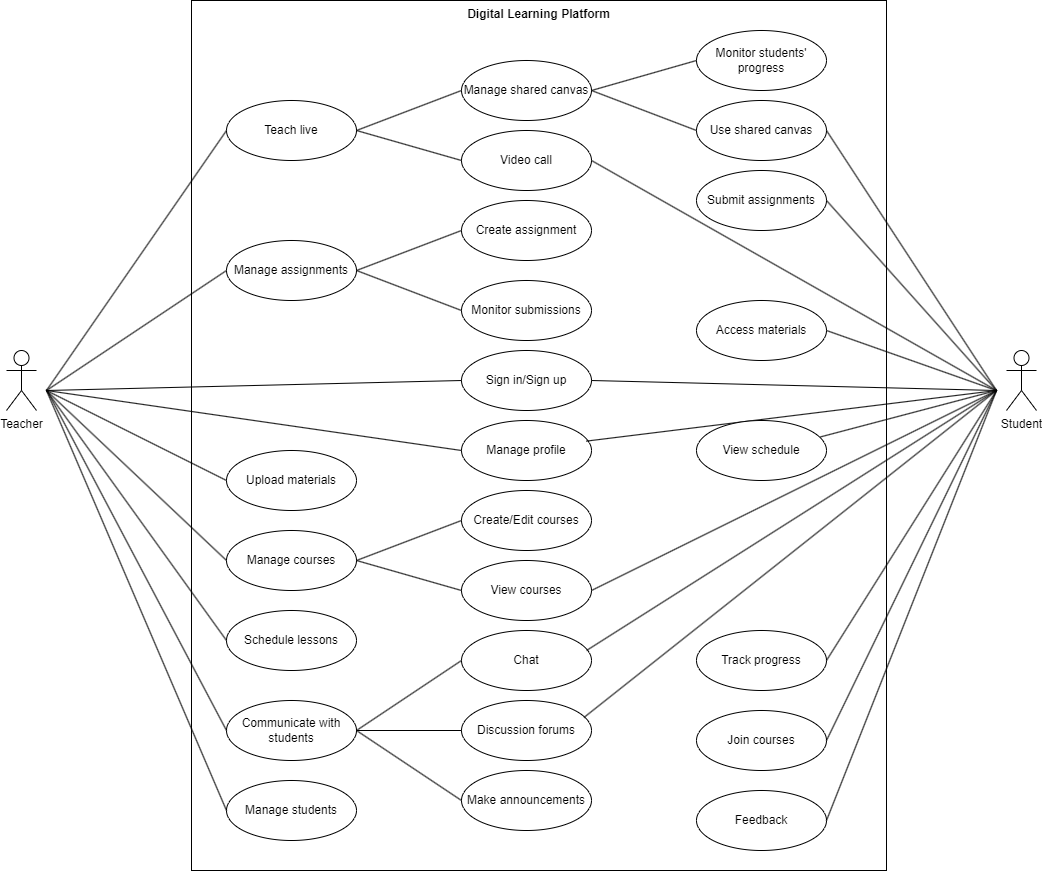

The diagram above was exported from draw.io. Its source (the exported page's mxGraphModel, read from the mxfile embedded in the PNG):
<mxGraphModel dx="2071" dy="759" grid="1" gridSize="10" guides="1" tooltips="1" connect="1" arrows="1" fold="1" page="1" pageScale="1" pageWidth="850" pageHeight="1100" math="0" shadow="0">
  <root>
    <mxCell id="0" />
    <mxCell id="1" parent="0" />
    <mxCell id="1dKXf0OXhqiQqyTb5njl-1" value="Digital Learning Platform" style="shape=rect;html=1;verticalAlign=top;fontStyle=1;whiteSpace=wrap;align=center;" parent="1" vertex="1">
      <mxGeometry x="115" y="60" width="695" height="870" as="geometry" />
    </mxCell>
    <mxCell id="1dKXf0OXhqiQqyTb5njl-2" value="Teacher" style="shape=umlActor;html=1;verticalLabelPosition=bottom;verticalAlign=top;align=center;" parent="1" vertex="1">
      <mxGeometry x="-70" y="410" width="30" height="60" as="geometry" />
    </mxCell>
    <mxCell id="1dKXf0OXhqiQqyTb5njl-3" value="Student" style="shape=umlActor;html=1;verticalLabelPosition=bottom;verticalAlign=top;align=center;" parent="1" vertex="1">
      <mxGeometry x="930" y="410" width="30" height="60" as="geometry" />
    </mxCell>
    <mxCell id="1dKXf0OXhqiQqyTb5njl-4" value="Teach live" style="ellipse;whiteSpace=wrap;html=1;" parent="1" vertex="1">
      <mxGeometry x="150" y="160" width="130" height="60" as="geometry" />
    </mxCell>
    <mxCell id="1dKXf0OXhqiQqyTb5njl-5" value="Schedule lessons" style="ellipse;whiteSpace=wrap;html=1;" parent="1" vertex="1">
      <mxGeometry x="150" y="670" width="130" height="60" as="geometry" />
    </mxCell>
    <mxCell id="1dKXf0OXhqiQqyTb5njl-6" value="Manage students" style="ellipse;whiteSpace=wrap;html=1;" parent="1" vertex="1">
      <mxGeometry x="150" y="840" width="130" height="60" as="geometry" />
    </mxCell>
    <mxCell id="1dKXf0OXhqiQqyTb5njl-7" value="Manage assignments" style="ellipse;whiteSpace=wrap;html=1;" parent="1" vertex="1">
      <mxGeometry x="150" y="300" width="130" height="60" as="geometry" />
    </mxCell>
    <mxCell id="1dKXf0OXhqiQqyTb5njl-8" value="Manage courses" style="ellipse;whiteSpace=wrap;html=1;" parent="1" vertex="1">
      <mxGeometry x="150" y="590" width="130" height="60" as="geometry" />
    </mxCell>
    <mxCell id="1dKXf0OXhqiQqyTb5njl-9" value="Communicate with students" style="ellipse;whiteSpace=wrap;html=1;" parent="1" vertex="1">
      <mxGeometry x="150" y="760" width="130" height="60" as="geometry" />
    </mxCell>
    <mxCell id="1dKXf0OXhqiQqyTb5njl-10" value="Feedback" style="ellipse;whiteSpace=wrap;html=1;" parent="1" vertex="1">
      <mxGeometry x="620" y="850" width="130" height="60" as="geometry" />
    </mxCell>
    <mxCell id="1dKXf0OXhqiQqyTb5njl-13" value="Video call" style="ellipse;whiteSpace=wrap;html=1;" parent="1" vertex="1">
      <mxGeometry x="385" y="190" width="130" height="60" as="geometry" />
    </mxCell>
    <mxCell id="1dKXf0OXhqiQqyTb5njl-14" value="Manage shared canvas" style="ellipse;whiteSpace=wrap;html=1;" parent="1" vertex="1">
      <mxGeometry x="385" y="120" width="130" height="60" as="geometry" />
    </mxCell>
    <mxCell id="1dKXf0OXhqiQqyTb5njl-15" value="" style="edgeStyle=none;html=1;endArrow=none;verticalAlign=bottom;rounded=0;entryX=0;entryY=0.5;entryDx=0;entryDy=0;exitX=1;exitY=0.5;exitDx=0;exitDy=0;" parent="1" source="1dKXf0OXhqiQqyTb5njl-4" target="1dKXf0OXhqiQqyTb5njl-13" edge="1">
      <mxGeometry width="160" relative="1" as="geometry">
        <mxPoint x="265" y="260" as="sourcePoint" />
        <mxPoint x="425" y="260" as="targetPoint" />
      </mxGeometry>
    </mxCell>
    <mxCell id="1dKXf0OXhqiQqyTb5njl-16" value="" style="edgeStyle=none;html=1;endArrow=none;verticalAlign=bottom;rounded=0;exitX=1;exitY=0.5;exitDx=0;exitDy=0;entryX=0;entryY=0.5;entryDx=0;entryDy=0;" parent="1" source="1dKXf0OXhqiQqyTb5njl-4" target="1dKXf0OXhqiQqyTb5njl-14" edge="1">
      <mxGeometry width="160" relative="1" as="geometry">
        <mxPoint x="340" y="420" as="sourcePoint" />
        <mxPoint x="500" y="420" as="targetPoint" />
      </mxGeometry>
    </mxCell>
    <mxCell id="1dKXf0OXhqiQqyTb5njl-17" value="Use shared canvas" style="ellipse;whiteSpace=wrap;html=1;" parent="1" vertex="1">
      <mxGeometry x="620" y="160" width="130" height="60" as="geometry" />
    </mxCell>
    <mxCell id="1dKXf0OXhqiQqyTb5njl-18" value="Monitor students' progress" style="ellipse;whiteSpace=wrap;html=1;" parent="1" vertex="1">
      <mxGeometry x="620" y="90" width="130" height="60" as="geometry" />
    </mxCell>
    <mxCell id="1dKXf0OXhqiQqyTb5njl-19" value="" style="edgeStyle=none;html=1;endArrow=none;verticalAlign=bottom;rounded=0;entryX=0;entryY=0.5;entryDx=0;entryDy=0;exitX=1;exitY=0.5;exitDx=0;exitDy=0;" parent="1" source="1dKXf0OXhqiQqyTb5njl-14" target="1dKXf0OXhqiQqyTb5njl-18" edge="1">
      <mxGeometry width="160" relative="1" as="geometry">
        <mxPoint x="515" y="319.5" as="sourcePoint" />
        <mxPoint x="675" y="319.5" as="targetPoint" />
      </mxGeometry>
    </mxCell>
    <mxCell id="1dKXf0OXhqiQqyTb5njl-20" value="" style="edgeStyle=none;html=1;endArrow=none;verticalAlign=bottom;rounded=0;entryX=0;entryY=0.5;entryDx=0;entryDy=0;exitX=1;exitY=0.5;exitDx=0;exitDy=0;" parent="1" source="1dKXf0OXhqiQqyTb5njl-14" target="1dKXf0OXhqiQqyTb5njl-17" edge="1">
      <mxGeometry width="160" relative="1" as="geometry">
        <mxPoint x="515" y="319.5" as="sourcePoint" />
        <mxPoint x="675" y="319.5" as="targetPoint" />
      </mxGeometry>
    </mxCell>
    <mxCell id="1dKXf0OXhqiQqyTb5njl-21" value="" style="edgeStyle=none;html=1;endArrow=none;verticalAlign=bottom;rounded=0;entryX=0;entryY=0.5;entryDx=0;entryDy=0;" parent="1" target="1dKXf0OXhqiQqyTb5njl-4" edge="1">
      <mxGeometry width="160" relative="1" as="geometry">
        <mxPoint x="-30" y="450" as="sourcePoint" />
        <mxPoint x="200" y="449" as="targetPoint" />
      </mxGeometry>
    </mxCell>
    <mxCell id="1dKXf0OXhqiQqyTb5njl-22" value="" style="edgeStyle=none;html=1;endArrow=none;verticalAlign=bottom;rounded=0;entryX=0;entryY=0.5;entryDx=0;entryDy=0;" parent="1" target="1dKXf0OXhqiQqyTb5njl-5" edge="1">
      <mxGeometry width="160" relative="1" as="geometry">
        <mxPoint x="-30" y="450" as="sourcePoint" />
        <mxPoint x="200" y="449" as="targetPoint" />
      </mxGeometry>
    </mxCell>
    <mxCell id="1dKXf0OXhqiQqyTb5njl-23" value="" style="edgeStyle=none;html=1;endArrow=none;verticalAlign=bottom;rounded=0;entryX=0;entryY=0.5;entryDx=0;entryDy=0;" parent="1" target="1dKXf0OXhqiQqyTb5njl-6" edge="1">
      <mxGeometry width="160" relative="1" as="geometry">
        <mxPoint x="-30" y="450" as="sourcePoint" />
        <mxPoint x="200" y="449" as="targetPoint" />
      </mxGeometry>
    </mxCell>
    <mxCell id="1dKXf0OXhqiQqyTb5njl-24" value="" style="edgeStyle=none;html=1;endArrow=none;verticalAlign=bottom;rounded=0;entryX=0;entryY=0.5;entryDx=0;entryDy=0;" parent="1" target="1dKXf0OXhqiQqyTb5njl-7" edge="1">
      <mxGeometry width="160" relative="1" as="geometry">
        <mxPoint x="-30" y="450" as="sourcePoint" />
        <mxPoint x="200" y="450" as="targetPoint" />
      </mxGeometry>
    </mxCell>
    <mxCell id="1dKXf0OXhqiQqyTb5njl-26" value="" style="edgeStyle=none;html=1;endArrow=none;verticalAlign=bottom;rounded=0;entryX=0;entryY=0.5;entryDx=0;entryDy=0;" parent="1" target="1dKXf0OXhqiQqyTb5njl-8" edge="1">
      <mxGeometry width="160" relative="1" as="geometry">
        <mxPoint x="-30" y="450" as="sourcePoint" />
        <mxPoint x="200" y="449" as="targetPoint" />
      </mxGeometry>
    </mxCell>
    <mxCell id="1dKXf0OXhqiQqyTb5njl-27" value="" style="edgeStyle=none;html=1;endArrow=none;verticalAlign=bottom;rounded=0;entryX=0;entryY=0.5;entryDx=0;entryDy=0;" parent="1" target="1dKXf0OXhqiQqyTb5njl-9" edge="1">
      <mxGeometry width="160" relative="1" as="geometry">
        <mxPoint x="-30" y="449" as="sourcePoint" />
        <mxPoint x="130" y="449" as="targetPoint" />
      </mxGeometry>
    </mxCell>
    <mxCell id="1dKXf0OXhqiQqyTb5njl-29" value="" style="edgeStyle=none;html=1;endArrow=none;verticalAlign=bottom;rounded=0;exitX=1;exitY=0.5;exitDx=0;exitDy=0;" parent="1" source="1dKXf0OXhqiQqyTb5njl-17" edge="1">
      <mxGeometry width="160" relative="1" as="geometry">
        <mxPoint x="750" y="430" as="sourcePoint" />
        <mxPoint x="920" y="450" as="targetPoint" />
      </mxGeometry>
    </mxCell>
    <mxCell id="1dKXf0OXhqiQqyTb5njl-34" value="Chat" style="ellipse;whiteSpace=wrap;html=1;" parent="1" vertex="1">
      <mxGeometry x="385" y="690" width="130" height="60" as="geometry" />
    </mxCell>
    <mxCell id="1dKXf0OXhqiQqyTb5njl-35" value="Make announcements" style="ellipse;whiteSpace=wrap;html=1;" parent="1" vertex="1">
      <mxGeometry x="385" y="830" width="130" height="60" as="geometry" />
    </mxCell>
    <mxCell id="1dKXf0OXhqiQqyTb5njl-36" value="Discussion forums" style="ellipse;whiteSpace=wrap;html=1;" parent="1" vertex="1">
      <mxGeometry x="385" y="760" width="130" height="60" as="geometry" />
    </mxCell>
    <mxCell id="1dKXf0OXhqiQqyTb5njl-37" value="" style="edgeStyle=none;html=1;endArrow=none;verticalAlign=bottom;rounded=0;exitX=1;exitY=0.5;exitDx=0;exitDy=0;entryX=0;entryY=0.5;entryDx=0;entryDy=0;" parent="1" source="1dKXf0OXhqiQqyTb5njl-9" target="1dKXf0OXhqiQqyTb5njl-34" edge="1">
      <mxGeometry width="160" relative="1" as="geometry">
        <mxPoint x="340" y="640" as="sourcePoint" />
        <mxPoint x="500" y="640" as="targetPoint" />
      </mxGeometry>
    </mxCell>
    <mxCell id="1dKXf0OXhqiQqyTb5njl-38" value="" style="edgeStyle=none;html=1;endArrow=none;verticalAlign=bottom;rounded=0;exitX=1;exitY=0.5;exitDx=0;exitDy=0;entryX=0;entryY=0.5;entryDx=0;entryDy=0;" parent="1" source="1dKXf0OXhqiQqyTb5njl-9" target="1dKXf0OXhqiQqyTb5njl-35" edge="1">
      <mxGeometry width="160" relative="1" as="geometry">
        <mxPoint x="340" y="640" as="sourcePoint" />
        <mxPoint x="500" y="640" as="targetPoint" />
      </mxGeometry>
    </mxCell>
    <mxCell id="1dKXf0OXhqiQqyTb5njl-39" value="" style="edgeStyle=none;html=1;endArrow=none;verticalAlign=bottom;rounded=0;exitX=1;exitY=0.5;exitDx=0;exitDy=0;entryX=0;entryY=0.5;entryDx=0;entryDy=0;" parent="1" source="1dKXf0OXhqiQqyTb5njl-9" target="1dKXf0OXhqiQqyTb5njl-36" edge="1">
      <mxGeometry width="160" relative="1" as="geometry">
        <mxPoint x="340" y="640" as="sourcePoint" />
        <mxPoint x="500" y="640" as="targetPoint" />
      </mxGeometry>
    </mxCell>
    <mxCell id="1dKXf0OXhqiQqyTb5njl-45" value="Create/Edit courses" style="ellipse;whiteSpace=wrap;html=1;" parent="1" vertex="1">
      <mxGeometry x="385" y="550" width="130" height="60" as="geometry" />
    </mxCell>
    <mxCell id="1dKXf0OXhqiQqyTb5njl-46" value="View courses" style="ellipse;whiteSpace=wrap;html=1;" parent="1" vertex="1">
      <mxGeometry x="385" y="620" width="130" height="60" as="geometry" />
    </mxCell>
    <mxCell id="1dKXf0OXhqiQqyTb5njl-47" value="" style="edgeStyle=none;html=1;endArrow=none;verticalAlign=bottom;rounded=0;entryX=0;entryY=0.5;entryDx=0;entryDy=0;exitX=1;exitY=0.5;exitDx=0;exitDy=0;" parent="1" source="1dKXf0OXhqiQqyTb5njl-8" target="1dKXf0OXhqiQqyTb5njl-45" edge="1">
      <mxGeometry width="160" relative="1" as="geometry">
        <mxPoint x="265" y="580" as="sourcePoint" />
        <mxPoint x="425" y="580" as="targetPoint" />
      </mxGeometry>
    </mxCell>
    <mxCell id="1dKXf0OXhqiQqyTb5njl-48" value="" style="edgeStyle=none;html=1;endArrow=none;verticalAlign=bottom;rounded=0;exitX=1;exitY=0.5;exitDx=0;exitDy=0;entryX=0;entryY=0.5;entryDx=0;entryDy=0;" parent="1" source="1dKXf0OXhqiQqyTb5njl-8" target="1dKXf0OXhqiQqyTb5njl-46" edge="1">
      <mxGeometry width="160" relative="1" as="geometry">
        <mxPoint x="260" y="640" as="sourcePoint" />
        <mxPoint x="420" y="640" as="targetPoint" />
      </mxGeometry>
    </mxCell>
    <mxCell id="1dKXf0OXhqiQqyTb5njl-49" value="" style="edgeStyle=none;html=1;endArrow=none;verticalAlign=bottom;rounded=0;exitX=0.962;exitY=0.333;exitDx=0;exitDy=0;exitPerimeter=0;" parent="1" source="1dKXf0OXhqiQqyTb5njl-34" edge="1">
      <mxGeometry width="160" relative="1" as="geometry">
        <mxPoint x="760" y="450" as="sourcePoint" />
        <mxPoint x="920" y="450" as="targetPoint" />
      </mxGeometry>
    </mxCell>
    <mxCell id="1dKXf0OXhqiQqyTb5njl-50" value="" style="edgeStyle=none;html=1;endArrow=none;verticalAlign=bottom;rounded=0;exitX=1;exitY=0.5;exitDx=0;exitDy=0;" parent="1" source="1dKXf0OXhqiQqyTb5njl-46" edge="1">
      <mxGeometry width="160" relative="1" as="geometry">
        <mxPoint x="760" y="450" as="sourcePoint" />
        <mxPoint x="920" y="450" as="targetPoint" />
      </mxGeometry>
    </mxCell>
    <mxCell id="1dKXf0OXhqiQqyTb5njl-51" value="" style="edgeStyle=none;html=1;endArrow=none;verticalAlign=bottom;rounded=0;exitX=1;exitY=0.5;exitDx=0;exitDy=0;" parent="1" source="1dKXf0OXhqiQqyTb5njl-13" edge="1">
      <mxGeometry width="160" relative="1" as="geometry">
        <mxPoint x="515" y="239.5" as="sourcePoint" />
        <mxPoint x="920" y="450" as="targetPoint" />
      </mxGeometry>
    </mxCell>
    <mxCell id="1dKXf0OXhqiQqyTb5njl-52" value="Submit assignments" style="ellipse;whiteSpace=wrap;html=1;" parent="1" vertex="1">
      <mxGeometry x="620" y="230" width="130" height="60" as="geometry" />
    </mxCell>
    <mxCell id="1dKXf0OXhqiQqyTb5njl-53" value="" style="edgeStyle=none;html=1;endArrow=none;verticalAlign=bottom;rounded=0;exitX=1;exitY=0.5;exitDx=0;exitDy=0;" parent="1" source="1dKXf0OXhqiQqyTb5njl-52" edge="1">
      <mxGeometry width="160" relative="1" as="geometry">
        <mxPoint x="760" y="450" as="sourcePoint" />
        <mxPoint x="920" y="450" as="targetPoint" />
      </mxGeometry>
    </mxCell>
    <mxCell id="1dKXf0OXhqiQqyTb5njl-54" value="Track progress" style="ellipse;whiteSpace=wrap;html=1;" parent="1" vertex="1">
      <mxGeometry x="620" y="690" width="130" height="60" as="geometry" />
    </mxCell>
    <mxCell id="1dKXf0OXhqiQqyTb5njl-55" value="" style="edgeStyle=none;html=1;endArrow=none;verticalAlign=bottom;rounded=0;exitX=1;exitY=0.5;exitDx=0;exitDy=0;" parent="1" source="1dKXf0OXhqiQqyTb5njl-54" edge="1">
      <mxGeometry width="160" relative="1" as="geometry">
        <mxPoint x="760" y="450" as="sourcePoint" />
        <mxPoint x="920" y="450" as="targetPoint" />
      </mxGeometry>
    </mxCell>
    <mxCell id="uzy-F_3mijRMDQe84yW0-1" value="" style="edgeStyle=none;html=1;endArrow=none;verticalAlign=bottom;rounded=0;exitX=1;exitY=0.5;exitDx=0;exitDy=0;exitPerimeter=0;" parent="1" source="1dKXf0OXhqiQqyTb5njl-10" edge="1">
      <mxGeometry width="160" relative="1" as="geometry">
        <mxPoint x="750" y="679.5" as="sourcePoint" />
        <mxPoint x="920" y="450" as="targetPoint" />
      </mxGeometry>
    </mxCell>
    <mxCell id="uzy-F_3mijRMDQe84yW0-2" value="Join courses" style="ellipse;whiteSpace=wrap;html=1;" parent="1" vertex="1">
      <mxGeometry x="620" y="770" width="130" height="60" as="geometry" />
    </mxCell>
    <mxCell id="uzy-F_3mijRMDQe84yW0-3" value="" style="edgeStyle=none;html=1;endArrow=none;verticalAlign=bottom;rounded=0;exitX=1;exitY=0.5;exitDx=0;exitDy=0;" parent="1" source="uzy-F_3mijRMDQe84yW0-2" edge="1">
      <mxGeometry width="160" relative="1" as="geometry">
        <mxPoint x="760" y="450" as="sourcePoint" />
        <mxPoint x="920" y="450" as="targetPoint" />
      </mxGeometry>
    </mxCell>
    <mxCell id="mUEd16YQ-ix9shbYSDO0-1" value="Upload materials" style="ellipse;whiteSpace=wrap;html=1;" parent="1" vertex="1">
      <mxGeometry x="150" y="510" width="130" height="60" as="geometry" />
    </mxCell>
    <mxCell id="mUEd16YQ-ix9shbYSDO0-2" value="" style="edgeStyle=none;html=1;endArrow=none;verticalAlign=bottom;rounded=0;entryX=0;entryY=0.5;entryDx=0;entryDy=0;" parent="1" target="mUEd16YQ-ix9shbYSDO0-1" edge="1">
      <mxGeometry width="160" relative="1" as="geometry">
        <mxPoint x="-30" y="450" as="sourcePoint" />
        <mxPoint x="130" y="450" as="targetPoint" />
      </mxGeometry>
    </mxCell>
    <mxCell id="mUEd16YQ-ix9shbYSDO0-3" value="Sign in/Sign up" style="ellipse;whiteSpace=wrap;html=1;" parent="1" vertex="1">
      <mxGeometry x="385" y="410" width="130" height="60" as="geometry" />
    </mxCell>
    <mxCell id="mUEd16YQ-ix9shbYSDO0-4" value="" style="edgeStyle=none;html=1;endArrow=none;verticalAlign=bottom;rounded=0;entryX=0;entryY=0.5;entryDx=0;entryDy=0;" parent="1" target="mUEd16YQ-ix9shbYSDO0-3" edge="1">
      <mxGeometry width="160" relative="1" as="geometry">
        <mxPoint x="-30" y="450" as="sourcePoint" />
        <mxPoint x="130" y="450" as="targetPoint" />
      </mxGeometry>
    </mxCell>
    <mxCell id="mUEd16YQ-ix9shbYSDO0-5" value="" style="edgeStyle=none;html=1;endArrow=none;verticalAlign=bottom;rounded=0;exitX=1;exitY=0.5;exitDx=0;exitDy=0;" parent="1" source="mUEd16YQ-ix9shbYSDO0-3" edge="1">
      <mxGeometry width="160" relative="1" as="geometry">
        <mxPoint x="760" y="450" as="sourcePoint" />
        <mxPoint x="920" y="450" as="targetPoint" />
      </mxGeometry>
    </mxCell>
    <mxCell id="mUEd16YQ-ix9shbYSDO0-8" value="Manage profile" style="ellipse;whiteSpace=wrap;html=1;" parent="1" vertex="1">
      <mxGeometry x="385" y="480" width="130" height="60" as="geometry" />
    </mxCell>
    <mxCell id="mUEd16YQ-ix9shbYSDO0-9" value="" style="edgeStyle=none;html=1;endArrow=none;verticalAlign=bottom;rounded=0;entryX=0;entryY=0.5;entryDx=0;entryDy=0;" parent="1" target="mUEd16YQ-ix9shbYSDO0-8" edge="1">
      <mxGeometry width="160" relative="1" as="geometry">
        <mxPoint x="-30" y="450" as="sourcePoint" />
        <mxPoint x="130" y="450" as="targetPoint" />
      </mxGeometry>
    </mxCell>
    <mxCell id="mUEd16YQ-ix9shbYSDO0-10" value="" style="edgeStyle=none;html=1;endArrow=none;verticalAlign=bottom;rounded=0;exitX=0.959;exitY=0.344;exitDx=0;exitDy=0;exitPerimeter=0;" parent="1" source="mUEd16YQ-ix9shbYSDO0-8" edge="1">
      <mxGeometry width="160" relative="1" as="geometry">
        <mxPoint x="760" y="450" as="sourcePoint" />
        <mxPoint x="920" y="450" as="targetPoint" />
      </mxGeometry>
    </mxCell>
    <mxCell id="mUEd16YQ-ix9shbYSDO0-11" value="Access materials" style="ellipse;whiteSpace=wrap;html=1;" parent="1" vertex="1">
      <mxGeometry x="620" y="360" width="130" height="60" as="geometry" />
    </mxCell>
    <mxCell id="mUEd16YQ-ix9shbYSDO0-12" value="" style="edgeStyle=none;html=1;endArrow=none;verticalAlign=bottom;rounded=0;exitX=1;exitY=0.5;exitDx=0;exitDy=0;" parent="1" source="mUEd16YQ-ix9shbYSDO0-11" edge="1">
      <mxGeometry width="160" relative="1" as="geometry">
        <mxPoint x="750" y="450" as="sourcePoint" />
        <mxPoint x="920" y="450" as="targetPoint" />
      </mxGeometry>
    </mxCell>
    <mxCell id="mUEd16YQ-ix9shbYSDO0-21" value="" style="edgeStyle=none;html=1;endArrow=none;verticalAlign=bottom;rounded=0;exitX=0.942;exitY=0.283;exitDx=0;exitDy=0;exitPerimeter=0;" parent="1" source="1dKXf0OXhqiQqyTb5njl-36" edge="1">
      <mxGeometry width="160" relative="1" as="geometry">
        <mxPoint x="730" y="560" as="sourcePoint" />
        <mxPoint x="920" y="450" as="targetPoint" />
      </mxGeometry>
    </mxCell>
    <mxCell id="mUEd16YQ-ix9shbYSDO0-22" value="View schedule" style="ellipse;whiteSpace=wrap;html=1;" parent="1" vertex="1">
      <mxGeometry x="620" y="480" width="130" height="60" as="geometry" />
    </mxCell>
    <mxCell id="mUEd16YQ-ix9shbYSDO0-23" value="" style="edgeStyle=none;html=1;endArrow=none;verticalAlign=bottom;rounded=0;exitX=0.953;exitY=0.274;exitDx=0;exitDy=0;exitPerimeter=0;" parent="1" source="mUEd16YQ-ix9shbYSDO0-22" edge="1">
      <mxGeometry width="160" relative="1" as="geometry">
        <mxPoint x="880" y="500" as="sourcePoint" />
        <mxPoint x="920" y="450" as="targetPoint" />
      </mxGeometry>
    </mxCell>
    <mxCell id="rjp8nWYwDZNZgZnOFmfv-1" value="Create assignment" style="ellipse;whiteSpace=wrap;html=1;" vertex="1" parent="1">
      <mxGeometry x="385" y="260" width="130" height="60" as="geometry" />
    </mxCell>
    <mxCell id="rjp8nWYwDZNZgZnOFmfv-2" value="Monitor submissions" style="ellipse;whiteSpace=wrap;html=1;" vertex="1" parent="1">
      <mxGeometry x="385" y="340" width="130" height="60" as="geometry" />
    </mxCell>
    <mxCell id="rjp8nWYwDZNZgZnOFmfv-3" value="" style="edgeStyle=none;html=1;endArrow=none;verticalAlign=bottom;rounded=0;entryX=0;entryY=0.5;entryDx=0;entryDy=0;exitX=1;exitY=0.5;exitDx=0;exitDy=0;" edge="1" parent="1" source="1dKXf0OXhqiQqyTb5njl-7" target="rjp8nWYwDZNZgZnOFmfv-1">
      <mxGeometry width="160" relative="1" as="geometry">
        <mxPoint x="280" y="329.5" as="sourcePoint" />
        <mxPoint x="440" y="329.5" as="targetPoint" />
      </mxGeometry>
    </mxCell>
    <mxCell id="rjp8nWYwDZNZgZnOFmfv-4" value="" style="edgeStyle=none;html=1;endArrow=none;verticalAlign=bottom;rounded=0;entryX=0;entryY=0.5;entryDx=0;entryDy=0;exitX=1;exitY=0.5;exitDx=0;exitDy=0;" edge="1" parent="1" source="1dKXf0OXhqiQqyTb5njl-7" target="rjp8nWYwDZNZgZnOFmfv-2">
      <mxGeometry width="160" relative="1" as="geometry">
        <mxPoint x="290" y="390" as="sourcePoint" />
        <mxPoint x="450" y="390" as="targetPoint" />
      </mxGeometry>
    </mxCell>
  </root>
</mxGraphModel>